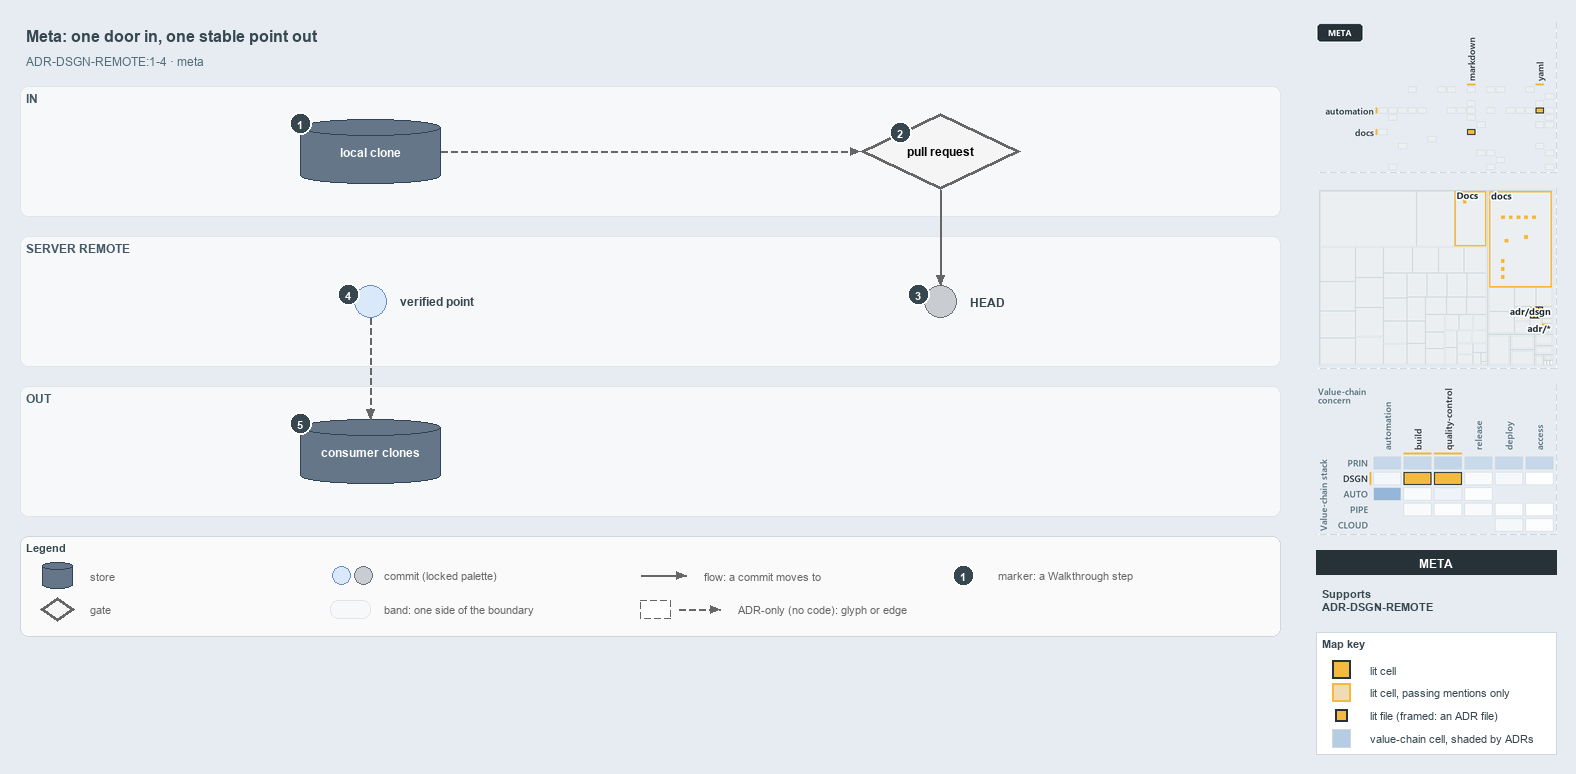

The diagram above was exported from draw.io. Its source (the exported page's mxGraphModel, read from the mxfile embedded in the PNG):
<mxGraphModel dx="1024" dy="768" grid="0" gridSize="10" guides="1" tooltips="1" connect="1" arrows="1" fold="1" page="1" pageScale="1" pageWidth="1572" pageHeight="650" background="#E6ECF2" math="0" shadow="0">
  <root>
    <mxCell id="0" />
    <mxCell id="1" parent="0" />
    <mxCell id="title" value="Meta: one door in, one stable point out" style="text;html=1;align=left;verticalAlign=middle;fontSize=16;fontStyle=1;fontColor=#37474F;" vertex="1" parent="1">
      <mxGeometry x="20" y="14" width="1260" height="30" as="geometry" />
    </mxCell>
    <mxCell id="subtitle" value="ADR-DSGN-REMOTE:1-4 &amp;#183; meta" style="text;html=1;align=left;verticalAlign=middle;fontSize=12;fontColor=#546E7A;" vertex="1" parent="1">
      <mxGeometry x="20" y="44" width="1240" height="20" as="geometry" />
    </mxCell>
    <mxCell id="band-in" value="IN" style="rounded=1;html=1;arcSize=3;fillColor=#F6F8FA;strokeColor=#E1E4E8;verticalAlign=top;align=left;spacingLeft=8;fontStyle=1;fontSize=12;fontColor=#455A64;" vertex="1" parent="1">
      <mxGeometry x="20" y="80" width="1260" height="130" as="geometry" />
    </mxCell>
    <mxCell id="band-server" value="SERVER REMOTE" style="rounded=1;html=1;arcSize=3;fillColor=#F6F8FA;strokeColor=#E1E4E8;verticalAlign=top;align=left;spacingLeft=8;fontStyle=1;fontSize=12;fontColor=#455A64;" vertex="1" parent="1">
      <mxGeometry x="20" y="230" width="1260" height="130" as="geometry" />
    </mxCell>
    <mxCell id="band-out" value="OUT" style="rounded=1;html=1;arcSize=3;fillColor=#F6F8FA;strokeColor=#E1E4E8;verticalAlign=top;align=left;spacingLeft=8;fontStyle=1;fontSize=12;fontColor=#455A64;" vertex="1" parent="1">
      <mxGeometry x="20" y="380" width="1260" height="130" as="geometry" />
    </mxCell>
    <mxCell id="clone" value="&lt;b&gt;local clone&lt;/b&gt;" style="shape=cylinder3;boundedLbl=1;backgroundOutline=1;size=8;whiteSpace=wrap;html=1;fillColor=#647687;strokeColor=#314354;fontSize=12;fontColor=#FFFFFF;" vertex="1" parent="1">
      <mxGeometry x="300" y="113" width="140" height="64" as="geometry" />
    </mxCell>
    <mxCell id="pr" value="&lt;b&gt;pull request&lt;/b&gt;" style="rhombus;whiteSpace=wrap;html=1;fillColor=#f5f5f5;strokeColor=#666666;strokeWidth=3;fontSize=12;" vertex="1" parent="1">
      <mxGeometry x="860" y="107" width="160" height="76" as="geometry" />
    </mxCell>
    <mxCell id="head" value="" style="ellipse;html=1;fillColor=#C9CCD1;strokeColor=#6B7178;strokeWidth=1.5;fontStyle=1;fontSize=11;" vertex="1" parent="1">
      <mxGeometry x="924" y="279" width="32" height="32" as="geometry" />
    </mxCell>
    <mxCell id="head-name" value="&lt;b&gt;HEAD&lt;/b&gt;" style="text;html=1;align=left;verticalAlign=middle;fontSize=12;fontStyle=1;fontColor=#37474F;" vertex="1" parent="1">
      <mxGeometry x="964" y="285" width="160" height="20" as="geometry" />
    </mxCell>
    <mxCell id="verified" value="" style="ellipse;html=1;fillColor=#dae8fc;strokeColor=#6c8ebf;strokeWidth=1.5;fontStyle=1;fontSize=11;" vertex="1" parent="1">
      <mxGeometry x="354" y="279" width="32" height="32" as="geometry" />
    </mxCell>
    <mxCell id="verified-name" value="&lt;b&gt;verified point&lt;/b&gt;" style="text;html=1;align=left;verticalAlign=middle;fontSize=12;fontStyle=1;fontColor=#37474F;" vertex="1" parent="1">
      <mxGeometry x="394" y="285" width="160" height="20" as="geometry" />
    </mxCell>
    <mxCell id="consumers" value="&lt;b&gt;consumer clones&lt;/b&gt;" style="shape=cylinder3;boundedLbl=1;backgroundOutline=1;size=8;whiteSpace=wrap;html=1;fillColor=#647687;strokeColor=#314354;fontSize=12;fontColor=#FFFFFF;" vertex="1" parent="1">
      <mxGeometry x="300" y="413" width="140" height="64" as="geometry" />
    </mxCell>
    <mxCell id="p-edge-clone-pr-a" value="" style="text;html=1;strokeColor=none;fillColor=none;" vertex="1" parent="1">
      <mxGeometry x="440" y="145" width="1" height="1" as="geometry" />
    </mxCell>
    <mxCell id="p-edge-clone-pr-b" value="" style="text;html=1;strokeColor=none;fillColor=none;" vertex="1" parent="1">
      <mxGeometry x="860" y="145" width="1" height="1" as="geometry" />
    </mxCell>
    <mxCell id="edge-clone-pr" value="" style="edgeStyle=orthogonalEdgeStyle;rounded=1;html=1;fontSize=10;endArrow=block;strokeColor=#666666;dashed=1;" edge="1" parent="1" source="p-edge-clone-pr-a" target="p-edge-clone-pr-b">
      <mxGeometry relative="1" as="geometry" />
    </mxCell>
    <mxCell id="p-edge-pr-head-a" value="" style="text;html=1;strokeColor=none;fillColor=none;" vertex="1" parent="1">
      <mxGeometry x="940" y="183" width="1" height="1" as="geometry" />
    </mxCell>
    <mxCell id="p-edge-pr-head-b" value="" style="text;html=1;strokeColor=none;fillColor=none;" vertex="1" parent="1">
      <mxGeometry x="940" y="279" width="1" height="1" as="geometry" />
    </mxCell>
    <mxCell id="edge-pr-head" value="" style="edgeStyle=orthogonalEdgeStyle;rounded=1;html=1;fontSize=10;endArrow=block;strokeColor=#666666;" edge="1" parent="1" source="p-edge-pr-head-a" target="p-edge-pr-head-b">
      <mxGeometry relative="1" as="geometry" />
    </mxCell>
    <mxCell id="p-edge-verified-consumers-a" value="" style="text;html=1;strokeColor=none;fillColor=none;" vertex="1" parent="1">
      <mxGeometry x="370" y="311" width="1" height="1" as="geometry" />
    </mxCell>
    <mxCell id="p-edge-verified-consumers-b" value="" style="text;html=1;strokeColor=none;fillColor=none;" vertex="1" parent="1">
      <mxGeometry x="370" y="413" width="1" height="1" as="geometry" />
    </mxCell>
    <mxCell id="edge-verified-consumers" value="" style="edgeStyle=orthogonalEdgeStyle;rounded=1;html=1;fontSize=10;endArrow=block;strokeColor=#666666;dashed=1;" edge="1" parent="1" source="p-edge-verified-consumers-a" target="p-edge-verified-consumers-b">
      <mxGeometry relative="1" as="geometry" />
    </mxCell>
    <mxCell id="mark-1" value="1" style="ellipse;html=1;fillColor=#37474F;strokeColor=#FFFFFF;strokeWidth=2;fontColor=#FFFFFF;fontStyle=1;fontSize=11;" vertex="1" parent="1">
      <mxGeometry x="289" y="106" width="22" height="22" as="geometry" />
    </mxCell>
    <mxCell id="mark-2" value="2" style="ellipse;html=1;fillColor=#37474F;strokeColor=#FFFFFF;strokeWidth=2;fontColor=#FFFFFF;fontStyle=1;fontSize=11;" vertex="1" parent="1">
      <mxGeometry x="889.0" y="115.0" width="22" height="22" as="geometry" />
    </mxCell>
    <mxCell id="mark-3" value="3" style="ellipse;html=1;fillColor=#37474F;strokeColor=#FFFFFF;strokeWidth=2;fontColor=#FFFFFF;fontStyle=1;fontSize=11;" vertex="1" parent="1">
      <mxGeometry x="907" y="277" width="22" height="22" as="geometry" />
    </mxCell>
    <mxCell id="mark-4" value="4" style="ellipse;html=1;fillColor=#37474F;strokeColor=#FFFFFF;strokeWidth=2;fontColor=#FFFFFF;fontStyle=1;fontSize=11;" vertex="1" parent="1">
      <mxGeometry x="337" y="277" width="22" height="22" as="geometry" />
    </mxCell>
    <mxCell id="mark-5" value="5" style="ellipse;html=1;fillColor=#37474F;strokeColor=#FFFFFF;strokeWidth=2;fontColor=#FFFFFF;fontStyle=1;fontSize=11;" vertex="1" parent="1">
      <mxGeometry x="289" y="406" width="22" height="22" as="geometry" />
    </mxCell>
    <mxCell id="legend" value="&lt;b&gt;Legend&lt;/b&gt;" style="rounded=1;whiteSpace=wrap;html=1;arcSize=6;fillColor=#FAFAFA;strokeColor=#CFD8DC;align=left;verticalAlign=top;spacing=8;fontSize=11;fontColor=#37474F;" vertex="1" parent="1">
      <mxGeometry x="20" y="530" width="1260" height="100" as="geometry" />
    </mxCell>
    <mxCell id="legend-0" value="" style="shape=cylinder3;boundedLbl=1;backgroundOutline=1;size=8;whiteSpace=wrap;html=1;fillColor=#647687;strokeColor=#314354;fontSize=12;fontColor=#FFFFFF;" vertex="1" parent="1">
      <mxGeometry x="42" y="556" width="30" height="26" as="geometry" />
    </mxCell>
    <mxCell id="legend-0-text" value="store" style="text;html=1;align=left;verticalAlign=middle;fontSize=11;fontColor=#666666;" vertex="1" parent="1">
      <mxGeometry x="84" y="559" width="260" height="20" as="geometry" />
    </mxCell>
    <mxCell id="legend-1" value="" style="rhombus;whiteSpace=wrap;html=1;fillColor=#f5f5f5;strokeColor=#666666;strokeWidth=3;fontSize=12;" vertex="1" parent="1">
      <mxGeometry x="40" y="591" width="34" height="24" as="geometry" />
    </mxCell>
    <mxCell id="legend-1-text" value="gate" style="text;html=1;align=left;verticalAlign=middle;fontSize=11;fontColor=#666666;" vertex="1" parent="1">
      <mxGeometry x="84" y="593" width="260" height="20" as="geometry" />
    </mxCell>
    <mxCell id="legend-2" value="" style="ellipse;html=1;fillColor=#dae8fc;strokeColor=#6c8ebf;strokeWidth=1.5;fontStyle=1;fontSize=11;" vertex="1" parent="1">
      <mxGeometry x="332" y="560" width="18" height="18" as="geometry" />
    </mxCell>
    <mxCell id="legend-2b" value="" style="ellipse;html=1;fillColor=#C9CCD1;strokeColor=#6B7178;strokeWidth=1.5;fontStyle=1;fontSize=11;" vertex="1" parent="1">
      <mxGeometry x="354" y="560" width="18" height="18" as="geometry" />
    </mxCell>
    <mxCell id="legend-2-text" value="commit (locked palette)" style="text;html=1;align=left;verticalAlign=middle;fontSize=11;fontColor=#666666;" vertex="1" parent="1">
      <mxGeometry x="378" y="559" width="260" height="20" as="geometry" />
    </mxCell>
    <mxCell id="legend-3" value="" style="rounded=1;html=1;arcSize=3;fillColor=#F6F8FA;strokeColor=#E1E4E8;" vertex="1" parent="1">
      <mxGeometry x="330" y="594" width="40" height="18" as="geometry" />
    </mxCell>
    <mxCell id="legend-3-text" value="band: one side of the boundary" style="text;html=1;align=left;verticalAlign=middle;fontSize=11;fontColor=#666666;" vertex="1" parent="1">
      <mxGeometry x="378" y="593" width="260" height="20" as="geometry" />
    </mxCell>
    <mxCell id="p-legend-4-a" value="" style="text;html=1;strokeColor=none;fillColor=none;" vertex="1" parent="1">
      <mxGeometry x="640" y="569" width="1" height="1" as="geometry" />
    </mxCell>
    <mxCell id="p-legend-4-b" value="" style="text;html=1;strokeColor=none;fillColor=none;" vertex="1" parent="1">
      <mxGeometry x="686" y="569" width="1" height="1" as="geometry" />
    </mxCell>
    <mxCell id="legend-4" value="" style="edgeStyle=orthogonalEdgeStyle;rounded=1;html=1;fontSize=10;endArrow=block;strokeColor=#666666;" edge="1" parent="1" source="p-legend-4-a" target="p-legend-4-b">
      <mxGeometry relative="1" as="geometry" />
    </mxCell>
    <mxCell id="legend-4-text" value="flow: a commit moves to" style="text;html=1;align=left;verticalAlign=middle;fontSize=11;fontColor=#666666;" vertex="1" parent="1">
      <mxGeometry x="698" y="559" width="260" height="20" as="geometry" />
    </mxCell>
    <mxCell id="legend-5" value="" style="rounded=0;html=1;fillColor=#FFFFFF;strokeColor=#666666;dashed=1;" vertex="1" parent="1">
      <mxGeometry x="640" y="594" width="30" height="18" as="geometry" />
    </mxCell>
    <mxCell id="p-legend-5e-a" value="" style="text;html=1;strokeColor=none;fillColor=none;" vertex="1" parent="1">
      <mxGeometry x="678" y="603" width="1" height="1" as="geometry" />
    </mxCell>
    <mxCell id="p-legend-5e-b" value="" style="text;html=1;strokeColor=none;fillColor=none;" vertex="1" parent="1">
      <mxGeometry x="720" y="603" width="1" height="1" as="geometry" />
    </mxCell>
    <mxCell id="legend-5e" value="" style="edgeStyle=orthogonalEdgeStyle;rounded=1;html=1;fontSize=10;endArrow=block;strokeColor=#666666;dashed=1;" edge="1" parent="1" source="p-legend-5e-a" target="p-legend-5e-b">
      <mxGeometry relative="1" as="geometry" />
    </mxCell>
    <mxCell id="legend-5-text" value="ADR-only (no code): glyph or edge" style="text;html=1;align=left;verticalAlign=middle;fontSize=11;fontColor=#666666;" vertex="1" parent="1">
      <mxGeometry x="732" y="593" width="260" height="20" as="geometry" />
    </mxCell>
    <mxCell id="legend-6" value="1" style="ellipse;html=1;fillColor=#37474F;strokeColor=#FFFFFF;strokeWidth=2;fontColor=#FFFFFF;fontStyle=1;fontSize=11;" vertex="1" parent="1">
      <mxGeometry x="952" y="558" width="22" height="22" as="geometry" />
    </mxCell>
    <mxCell id="legend-6-text" value="marker: a Walkthrough step" style="text;html=1;align=left;verticalAlign=middle;fontSize=11;fontColor=#666666;" vertex="1" parent="1">
      <mxGeometry x="992" y="559" width="260" height="20" as="geometry" />
    </mxCell>
    <mxCell id="minimap-grid" value="" style="shape=image;html=1;imageAspect=0;aspect=fixed;verticalLabelPosition=bottom;strokeColor=#CFD8DC;dashed=1;fillColor=#FAFAFA;image=data:image/png,(base64 omitted: 8900 chars);" vertex="1" parent="1">
      <mxGeometry x="1316" y="16" width="240" height="150" as="geometry" />
    </mxCell>
    <mxCell id="minimap-tree" value="" style="shape=image;html=1;imageAspect=0;aspect=fixed;verticalLabelPosition=bottom;strokeColor=#CFD8DC;dashed=1;fillColor=#FAFAFA;image=data:image/png,(base64 omitted: 11336 chars);" vertex="1" parent="1">
      <mxGeometry x="1316" y="182" width="240" height="180" as="geometry" />
    </mxCell>
    <mxCell id="minimap-chain" value="" style="shape=image;html=1;imageAspect=0;aspect=fixed;verticalLabelPosition=bottom;strokeColor=#CFD8DC;dashed=1;fillColor=#FAFAFA;image=data:image/png,(base64 omitted: 23392 chars);" vertex="1" parent="1">
      <mxGeometry x="1316" y="378" width="240" height="150" as="geometry" />
    </mxCell>
    <mxCell id="lens-badge" value="META" style="rounded=0;whiteSpace=wrap;html=1;align=center;verticalAlign=middle;fontSize=12;fontStyle=1;fontColor=#FFFFFF;fillColor=#263238;strokeColor=none;" vertex="1" parent="1">
      <mxGeometry x="1316" y="544" width="240" height="24" as="geometry" />
    </mxCell>
    <mxCell id="supports" value="&lt;b&gt;Supports&lt;/b&gt;&lt;br&gt;ADR-DSGN-REMOTE" style="text;html=1;whiteSpace=wrap;align=left;verticalAlign=top;fontSize=11;fontColor=#37474F;" vertex="1" parent="1">
      <mxGeometry x="1316" y="576" width="240" height="38" as="geometry" />
    </mxCell>
    <mxCell id="mapkey" value="&lt;b&gt;Map key&lt;/b&gt;" style="rounded=0;whiteSpace=wrap;html=1;align=left;verticalAlign=top;fontSize=11;fontColor=#37474F;fillColor=#FFFFFF;strokeColor=#CFD8DC;spacingLeft=8;spacingTop=2;" vertex="1" parent="1">
      <mxGeometry x="1316" y="626" width="240" height="122" as="geometry" />
    </mxCell>
    <mxCell id="mapkey-lit" value="" style="rounded=0;html=1;fillColor=#F4B942;strokeColor=#263238;strokeWidth=2;" vertex="1" parent="1">
      <mxGeometry x="1332.0" y="654.0" width="18" height="18" as="geometry" />
    </mxCell>
    <mxCell id="mapkey-lit-text" value="lit cell" style="text;html=1;align=left;verticalAlign=middle;fontSize=11;fontColor=#37474F;" vertex="1" parent="1">
      <mxGeometry x="1364" y="653" width="184" height="20" as="geometry" />
    </mxCell>
    <mxCell id="mapkey-touched" value="" style="rounded=0;html=1;fillColor=#EFDCB4;strokeColor=#F4B942;strokeWidth=2;" vertex="1" parent="1">
      <mxGeometry x="1332.0" y="677.0" width="18" height="18" as="geometry" />
    </mxCell>
    <mxCell id="mapkey-touched-text" value="lit cell, passing mentions only" style="text;html=1;align=left;verticalAlign=middle;fontSize=11;fontColor=#37474F;" vertex="1" parent="1">
      <mxGeometry x="1364" y="676" width="184" height="20" as="geometry" />
    </mxCell>
    <mxCell id="mapkey-file" value="" style="rounded=0;html=1;fillColor=#F4B942;strokeColor=#263238;strokeWidth=2;" vertex="1" parent="1">
      <mxGeometry x="1335.0" y="703.0" width="12" height="12" as="geometry" />
    </mxCell>
    <mxCell id="mapkey-file-text" value="lit file (framed: an ADR file)" style="text;html=1;align=left;verticalAlign=middle;fontSize=11;fontColor=#37474F;" vertex="1" parent="1">
      <mxGeometry x="1364" y="699" width="184" height="20" as="geometry" />
    </mxCell>
    <mxCell id="mapkey-shade" value="" style="rounded=0;html=1;fillColor=#B5CCE3;strokeColor=#CFD8DC;" vertex="1" parent="1">
      <mxGeometry x="1332.0" y="723.0" width="18" height="18" as="geometry" />
    </mxCell>
    <mxCell id="mapkey-shade-text" value="value-chain cell, shaded by ADRs" style="text;html=1;align=left;verticalAlign=middle;fontSize=11;fontColor=#37474F;" vertex="1" parent="1">
      <mxGeometry x="1364" y="722" width="184" height="20" as="geometry" />
    </mxCell>
  </root>
</mxGraphModel>